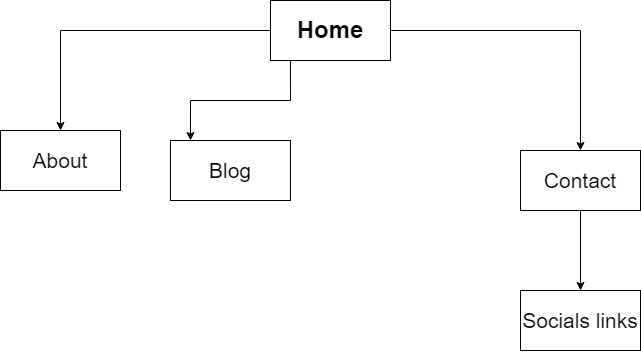

The diagram above was exported from draw.io. Its source (the exported page's mxGraphModel, read from the mxfile embedded in the PNG):
<mxGraphModel dx="989" dy="539" grid="1" gridSize="10" guides="1" tooltips="1" connect="1" arrows="1" fold="1" page="1" pageScale="1" pageWidth="850" pageHeight="1100" math="0" shadow="0">
  <root>
    <mxCell id="0" />
    <mxCell id="1" parent="0" />
    <mxCell id="0sc-vzo7aWq7s632_qjY-3" value="" style="edgeStyle=orthogonalEdgeStyle;rounded=0;orthogonalLoop=1;jettySize=auto;html=1;strokeWidth=1;" parent="1" source="0sc-vzo7aWq7s632_qjY-1" target="0sc-vzo7aWq7s632_qjY-2" edge="1">
      <mxGeometry relative="1" as="geometry" />
    </mxCell>
    <mxCell id="0sc-vzo7aWq7s632_qjY-5" value="" style="edgeStyle=orthogonalEdgeStyle;rounded=0;orthogonalLoop=1;jettySize=auto;html=1;" parent="1" edge="1">
      <mxGeometry relative="1" as="geometry">
        <mxPoint x="379.9985714285715" y="160" as="sourcePoint" />
        <mxPoint x="279.9985714285715" y="240" as="targetPoint" />
        <Array as="points">
          <mxPoint x="379.97" y="200" />
          <mxPoint x="279.97" y="200" />
        </Array>
      </mxGeometry>
    </mxCell>
    <mxCell id="0sc-vzo7aWq7s632_qjY-7" value="" style="edgeStyle=orthogonalEdgeStyle;rounded=0;orthogonalLoop=1;jettySize=auto;html=1;" parent="1" source="0sc-vzo7aWq7s632_qjY-1" target="0sc-vzo7aWq7s632_qjY-6" edge="1">
      <mxGeometry relative="1" as="geometry" />
    </mxCell>
    <mxCell id="0sc-vzo7aWq7s632_qjY-1" value="&lt;h1&gt;Home&lt;/h1&gt;" style="rounded=0;whiteSpace=wrap;html=1;" parent="1" vertex="1">
      <mxGeometry x="360" y="100" width="120" height="60" as="geometry" />
    </mxCell>
    <mxCell id="0sc-vzo7aWq7s632_qjY-2" value="&lt;font style=&quot;font-size: 21px;&quot;&gt;About&lt;/font&gt;" style="whiteSpace=wrap;html=1;rounded=0;" parent="1" vertex="1">
      <mxGeometry x="90" y="230" width="120" height="60" as="geometry" />
    </mxCell>
    <mxCell id="0sc-vzo7aWq7s632_qjY-4" value="&lt;p&gt;&lt;font style=&quot;font-size: 21px;&quot;&gt;Blog&lt;/font&gt;&lt;/p&gt;" style="rounded=0;whiteSpace=wrap;html=1;" parent="1" vertex="1">
      <mxGeometry x="260" y="240" width="120" height="60" as="geometry" />
    </mxCell>
    <mxCell id="rNLOEiFf6ziCQsk-ElGi-3" value="" style="edgeStyle=orthogonalEdgeStyle;rounded=0;orthogonalLoop=1;jettySize=auto;html=1;" edge="1" parent="1" source="0sc-vzo7aWq7s632_qjY-6" target="rNLOEiFf6ziCQsk-ElGi-2">
      <mxGeometry relative="1" as="geometry" />
    </mxCell>
    <mxCell id="0sc-vzo7aWq7s632_qjY-6" value="&lt;p&gt;&lt;font style=&quot;font-size: 21px;&quot;&gt;Contact&lt;/font&gt;&lt;/p&gt;" style="rounded=0;whiteSpace=wrap;html=1;" parent="1" vertex="1">
      <mxGeometry x="610" y="250" width="120" height="60" as="geometry" />
    </mxCell>
    <mxCell id="rNLOEiFf6ziCQsk-ElGi-2" value="&lt;p&gt;&lt;span style=&quot;font-size: 21px;&quot;&gt;Socials links&lt;/span&gt;&lt;/p&gt;" style="rounded=0;whiteSpace=wrap;html=1;" vertex="1" parent="1">
      <mxGeometry x="610" y="390" width="120" height="60" as="geometry" />
    </mxCell>
  </root>
</mxGraphModel>